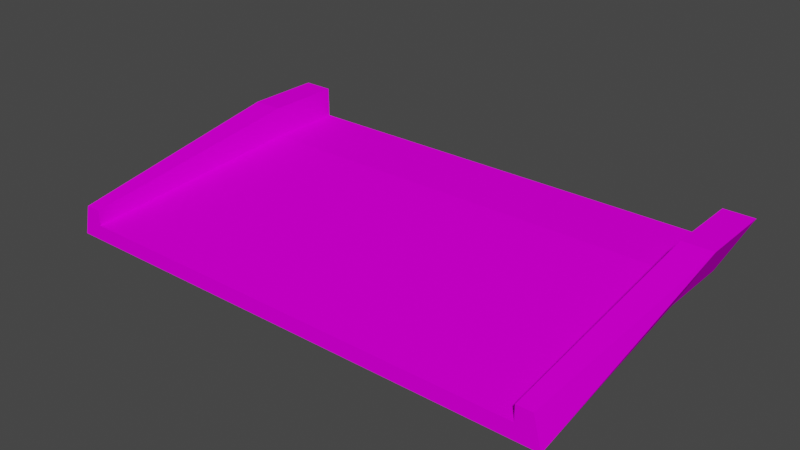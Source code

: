 # Source: glassBrgEntry.blend  (saved by Blender 4.1.23; exported with 4.5.12 LTS)
import bpy
from mathutils import Matrix  # noqa: F401  (used for matrix-valued properties, if any)

bpy.ops.wm.read_factory_settings(use_empty=True)
scene = bpy.context.scene
scene.name = 'Scene'

# ---- collections
col_collection = bpy.data.collections.new('Collection'); scene.collection.children.link(col_collection)

# ---- images (referenced by path relative to the original .blend; pixels are not part of the script)
import os
ASSET_DIR = os.environ.get("B2B_ASSET_DIR", "")  # directory of the original .blend (textures are referenced by path, not embedded)
HERE = os.path.dirname(os.path.abspath(__file__))  # packed textures are extracted next to this script under _unpacked/

def load_image(name, relpath, width, height, colorspace="sRGB"):
    """Load a texture the original file referenced (path relative to the .blend, or extracted next to this script)."""
    p = next((c for c in (os.path.join(HERE, relpath), os.path.join(ASSET_DIR, relpath)) if relpath and os.path.exists(c)), "")
    if p:
        img = bpy.data.images.load(p, check_existing=True)
        img.name = name
    else:  # same state as the original file: an image datablock whose file is absent (Cycles renders it pink)
        img = bpy.data.images.new(name, width, height)
        img.source = "FILE"
        img.filepath = "//" + (relpath or name)
    img.colorspace_settings.name = colorspace
    return img
img_trackset00_trk_c1_straight_png = load_image('trackset00_trk_c1_straight.png', 'trackset00_trk_c1_straight.png', 1024, 1024, 'sRGB')
img_trackset00_trk_tubemetal_png = load_image('trackset00_trk_tubemetal.png', 'trackset00_trk_tubemetal.png', 1024, 1024, 'sRGB')
img_trackset00_trk_curb_png = load_image('trackset00_trk_curb.png', 'trackset00_trk_curb.png', 1024, 1024, 'sRGB')
img_trackset00_trk_startline_png = load_image('trackset00_trk_startline.png', 'trackset00_trk_startline.png', 1024, 1024, 'sRGB')

# ---- materials (node trees are filled in below, after node groups)
mat_trackset00_trk_c1_straight = bpy.data.materials.new('trackset00_trk_c1_straight')
mat_trackset00_trk_c1_straight.alpha_threshold = 0.0
mat_trackset00_trk_c1_straight.use_transparent_shadow = False
mat_trackset00_trk_c1_straight.diffuse_color = (1.0, 1.0, 1.0, 1.0)
mat_trackset00_trk_c1_straight.roughness = 0.5
mat_trackset00_trk_tubemetal = bpy.data.materials.new('trackset00_trk_tubemetal')
mat_trackset00_trk_tubemetal.alpha_threshold = 0.0
mat_trackset00_trk_tubemetal.use_transparent_shadow = False
mat_trackset00_trk_tubemetal.diffuse_color = (1.0, 1.0, 1.0, 1.0)
mat_trackset00_trk_tubemetal.roughness = 0.5
mat_trackset00_trk_curb = bpy.data.materials.new('trackset00_trk_curb')
mat_trackset00_trk_curb.alpha_threshold = 0.0
mat_trackset00_trk_curb.use_transparent_shadow = False
mat_trackset00_trk_curb.diffuse_color = (1.0, 1.0, 1.0, 1.0)
mat_trackset00_trk_curb.roughness = 0.5
mat_trackset00_trk_startline = bpy.data.materials.new('trackset00_trk_startline')
mat_trackset00_trk_startline.alpha_threshold = 0.0
mat_trackset00_trk_startline.use_transparent_shadow = False
mat_trackset00_trk_startline.diffuse_color = (1.0, 1.0, 1.0, 1.0)
mat_trackset00_trk_startline.roughness = 0.5

# ---- material node trees
mat_trackset00_trk_c1_straight.use_nodes = True; mat_trackset00_trk_c1_straight.node_tree.nodes.clear()
_N = mat_trackset00_trk_c1_straight.node_tree.nodes; _L = mat_trackset00_trk_c1_straight.node_tree.links
n0 = _N.new('ShaderNodeBsdfDiffuse'); n0.name = 'Diffuse BSDF'; n0.location = (0, 0)
n1 = _N.new('ShaderNodeTexImage'); n1.name = 'Image Texture'; n1.location = (0, 0)
n1.image = img_trackset00_trk_c1_straight_png
n2 = _N.new('ShaderNodeOutputMaterial'); n2.name = 'Material Output'; n2.location = (0, 0)
_L.new(n0.outputs[0], n2.inputs[0])
_L.new(n1.outputs[0], n0.inputs[0])
n2.is_active_output = True
mat_trackset00_trk_tubemetal.use_nodes = True; mat_trackset00_trk_tubemetal.node_tree.nodes.clear()
_N = mat_trackset00_trk_tubemetal.node_tree.nodes; _L = mat_trackset00_trk_tubemetal.node_tree.links
n0 = _N.new('ShaderNodeBsdfDiffuse'); n0.name = 'Diffuse BSDF'; n0.location = (0, 0)
n1 = _N.new('ShaderNodeTexImage'); n1.name = 'Image Texture'; n1.location = (0, 0)
n1.image = img_trackset00_trk_tubemetal_png
n2 = _N.new('ShaderNodeOutputMaterial'); n2.name = 'Material Output'; n2.location = (0, 0)
_L.new(n0.outputs[0], n2.inputs[0])
_L.new(n1.outputs[0], n0.inputs[0])
n2.is_active_output = True
mat_trackset00_trk_curb.use_nodes = True; mat_trackset00_trk_curb.node_tree.nodes.clear()
_N = mat_trackset00_trk_curb.node_tree.nodes; _L = mat_trackset00_trk_curb.node_tree.links
n0 = _N.new('ShaderNodeBsdfDiffuse'); n0.name = 'Diffuse BSDF'; n0.location = (0, 0)
n1 = _N.new('ShaderNodeTexImage'); n1.name = 'Image Texture'; n1.location = (0, 0)
n1.image = img_trackset00_trk_curb_png
n2 = _N.new('ShaderNodeOutputMaterial'); n2.name = 'Material Output'; n2.location = (0, 0)
_L.new(n0.outputs[0], n2.inputs[0])
_L.new(n1.outputs[0], n0.inputs[0])
n2.is_active_output = True
mat_trackset00_trk_startline.use_nodes = True; mat_trackset00_trk_startline.node_tree.nodes.clear()
_N = mat_trackset00_trk_startline.node_tree.nodes; _L = mat_trackset00_trk_startline.node_tree.links
n0 = _N.new('ShaderNodeBsdfDiffuse'); n0.name = 'Diffuse BSDF'; n0.location = (0, 0)
n1 = _N.new('ShaderNodeTexImage'); n1.name = 'Image Texture'; n1.location = (0, 0)
n1.image = img_trackset00_trk_startline_png
n2 = _N.new('ShaderNodeOutputMaterial'); n2.name = 'Material Output'; n2.location = (0, 0)
_L.new(n0.outputs[0], n2.inputs[0])
_L.new(n1.outputs[0], n0.inputs[0])
n2.is_active_output = True

# ---- world
world_world = bpy.data.worlds.new('World'); scene.world = world_world
world_world.use_nodes = True; world_world.node_tree.nodes.clear()
_N = world_world.node_tree.nodes; _L = world_world.node_tree.links
n0 = _N.new('ShaderNodeOutputWorld'); n0.name = 'World Output'; n0.location = (300, 300)
n1 = _N.new('ShaderNodeBackground'); n1.name = 'Background'; n1.location = (10, 300)
n1.inputs[0].default_value = (0.05088, 0.05088, 0.05088, 1.0)
_L.new(n1.outputs[0], n0.inputs[0])
n0.is_active_output = True
world_world.color = (0.05088, 0.05088, 0.05088)
world_world.use_sun_shadow = False
world_world.sun_shadow_jitter_overblur = 0.0

# ---- meshes
me_track17_pmd0_mesh_008 = bpy.data.meshes.new('TRACK17.PMD0.mesh.008')
me_track17_pmd0_mesh_008.from_pydata([(16.5, -10.41, 0.0), (16.0, -10.41, 2.0), (-15.0, -10.41, 2.0), (-15.0, -10.41, 1.0), (-16.0, -10.41, 2.0), (-16.5, -10.41, 0.0), (15.0, -10.41, 1.0), (-15.0, 4.727, 2.001), (15.0, 4.727, 2.001), (15.0, 4.727, 0.0005603), (-15.0, 4.727, 0.0005603), (15.0, -10.41, 2.0), (15.0, 9.727, 0.0005603), (17.0, 4.727, 4.001), (17.0, 9.727, 4.001), (-15.0, 9.727, 0.0005603), (-15.0, 4.727, 4.001), (-15.0, 9.727, 4.001), (-15.0, 9.727, 2.001), (-17.0, 9.727, 4.001), (-17.0, 4.727, 4.001), (15.0, 9.727, 2.001), (15.0, 9.727, 4.001), (15.0, 4.727, 4.001)], [], [(3, 6, 8, 7), (0, 5, 10, 9), (12, 14, 13, 9), (9, 10, 15, 12), (16, 7, 18, 17), (10, 20, 19, 15), (21, 8, 23, 22), (19, 20, 16, 17), (22, 23, 13, 14), (7, 8, 21, 18), (8, 6, 11), (7, 2, 3), (23, 1, 13), (4, 16, 20), (5, 20, 10), (0, 13, 1), (11, 23, 8), (4, 20, 5), (11, 1, 23), (0, 9, 13), (2, 16, 4), (7, 16, 2)])
me_track17_pmd0_mesh_008.polygons.foreach_set('material_index', [0, 0, 1, 1, 1, 1, 1, 1, 1, 1, 2, 2, 2, 2, 2, 2, 2, 2, 2, 2, 2, 2])
_uv = me_track17_pmd0_mesh_008.uv_layers.new(name='UVMap')
_uv.uv.foreach_set('vector', [0.0, 0.5, 1.0, 0.5, 1.0, 1.0, 0.0, 1.0, 0.7358, 0.001241, 0.2623, 0.001813, 0.2809, -0.01493, 0.7146, -0.01508, 0.9183, 0.01342, 0.9183, 1.013, 0.09338, 1.0, 0.09338, 0.0, 0.9183, 0.01342, 0.9183, 1.013, 0.09338, 1.0, 0.09338, 0.0, 0.09338, 0.0, 0.9183, 0.01342, 0.9183, 1.013, 0.09338, 1.0, 0.9183, 0.01342, 0.9183, 1.013, 0.09338, 1.0, 0.09338, 0.0, 0.9183, 0.01342, 0.9183, 1.013, 0.09338, 1.0, 0.09338, 0.0, 0.9183, 0.1098, 0.9183, 1.013, 0.09338, 1.0, 0.09338, 0.09637, 0.9183, 0.1098, 0.9183, 1.013, 0.09338, 1.0, 0.09338, 0.09637, 0.09338, 0.0, 0.9183, 0.01342, 0.9183, 1.013, 0.09338, 1.0, 1.0, 3.0, 1.0, 0.0, 0.75, 0.0, 1.0, 3.0, 0.75, 0.0, 1.0, 0.0, 0.75, 3.0, 0.5, 0.0, 0.5, 3.0, 0.5, 0.0, 0.75, 3.0, 0.5, 3.0, 1.0, 0.0, 0.5, 3.0, 1.0, 3.0, 1.0, 0.0, 0.5, 3.0, 0.5, 0.0, 0.75, 0.0, 0.75, 3.0, 1.0, 3.0, 0.5, 0.0, 0.5, 3.0, 1.0, 0.0, 0.75, 0.0, 0.5, 0.0, 0.75, 3.0, 1.0, 0.0, 1.0, 3.0, 0.5, 3.0, 0.75, 0.0, 0.75, 3.0, 0.5, 0.0, 1.0, 3.0, 0.75, 3.0, 0.75, 0.0])
me_track17_pmd0_mesh_008.materials.append(mat_trackset00_trk_c1_straight)
me_track17_pmd0_mesh_008.materials.append(mat_trackset00_trk_tubemetal)
me_track17_pmd0_mesh_008.materials.append(mat_trackset00_trk_curb)
me_track17_pmd0_mesh_008.materials.append(mat_trackset00_trk_startline)
me_track17_pmd0_mesh_008.use_remesh_preserve_volume = False
me_track17_pmd0_mesh_008.use_remesh_preserve_attributes = False
me_track17_pmd0_mesh_008.use_mirror_vertex_groups = False
me_track17_pmd0_mesh_008.update()
me_track17_pmd0_mesh_001 = bpy.data.meshes.new('TRACK17.PMD0.mesh.001')
me_track17_pmd0_mesh_001.from_pydata([(-16.0, -10.41, 2.0), (-16.5, -10.41, 0.0), (-15.0, -10.41, 1.0), (-15.0, -10.41, 2.0), (16.5, -10.41, 0.0), (16.0, -10.41, 2.0), (15.0, -10.41, 2.0), (15.0, -10.41, 1.0)], [], [(7, 4, 5, 6), (1, 2, 3, 0), (1, 4, 7, 2)])
me_track17_pmd0_mesh_001.polygons.foreach_set('material_index', [3, 3, 3])
_uv = me_track17_pmd0_mesh_001.uv_layers.new(name='UVMap')
_uv.uv.foreach_set('vector', [0.4516, 0.3227, 0.4943, 0.2704, 0.4858, 0.3731, 0.4602, 0.3726, 0.4943, 0.2704, 0.4516, 0.3227, 0.4602, 0.3726, 0.4858, 0.3731, 0.4697, 0.2715, 0.02285, 0.2716, 0.04274, 0.3351, 0.4507, 0.3349])
me_track17_pmd0_mesh_001.materials.append(mat_trackset00_trk_c1_straight)
me_track17_pmd0_mesh_001.materials.append(mat_trackset00_trk_tubemetal)
me_track17_pmd0_mesh_001.materials.append(mat_trackset00_trk_curb)
me_track17_pmd0_mesh_001.materials.append(mat_trackset00_trk_startline)
me_track17_pmd0_mesh_001.use_remesh_preserve_volume = False
me_track17_pmd0_mesh_001.use_remesh_preserve_attributes = False
me_track17_pmd0_mesh_001.use_mirror_vertex_groups = False
me_track17_pmd0_mesh_001.update()
me_track17_pmd0_mesh_002 = bpy.data.meshes.new('TRACK17.PMD0.mesh.002')
me_track17_pmd0_mesh_002.from_pydata([(15.0, 9.727, 0.0005603), (17.0, 9.727, 4.001), (-15.0, 9.727, 0.0005603), (-15.0, 9.727, 4.001), (-15.0, 9.727, 2.001), (-17.0, 9.727, 4.001), (15.0, 9.727, 2.001), (15.0, 9.727, 4.001)], [], [(6, 7, 1, 0, 2, 5, 3, 4)])
me_track17_pmd0_mesh_002.polygons.foreach_set('material_index', [1])
_uv = me_track17_pmd0_mesh_002.uv_layers.new(name='UVMap')
_uv.uv.foreach_set('vector', [0.9183, 1.013, 0.9183, 0.1098, 0.9183, 1.013, 0.09338, 0.0, 0.09338, 0.0, 0.9183, 0.1098, 0.09338, 1.0, 0.09338, 1.0])
me_track17_pmd0_mesh_002.materials.append(mat_trackset00_trk_c1_straight)
me_track17_pmd0_mesh_002.materials.append(mat_trackset00_trk_tubemetal)
me_track17_pmd0_mesh_002.materials.append(mat_trackset00_trk_curb)
me_track17_pmd0_mesh_002.materials.append(mat_trackset00_trk_startline)
me_track17_pmd0_mesh_002.use_remesh_preserve_volume = False
me_track17_pmd0_mesh_002.use_remesh_preserve_attributes = False
me_track17_pmd0_mesh_002.use_mirror_vertex_groups = False
me_track17_pmd0_mesh_002.update()

# ---- objects
ob_main = bpy.data.objects.new('main', me_track17_pmd0_mesh_008)
ob_z = bpy.data.objects.new('z', None)
ob_z2 = bpy.data.objects.new('z2', None)
ob_empty_002 = bpy.data.objects.new('Empty.002', None)
ob_empty_003 = bpy.data.objects.new('Empty.003', None)
ob_empty_004 = bpy.data.objects.new('Empty.004', None)
ob_empty_005 = bpy.data.objects.new('Empty.005', None)
ob_empty_006 = bpy.data.objects.new('Empty.006', None)
ob_empty_007 = bpy.data.objects.new('Empty.007', None)
ob_enda = bpy.data.objects.new('endA', me_track17_pmd0_mesh_001)
ob_endb = bpy.data.objects.new('endB', me_track17_pmd0_mesh_002)

# ---- transforms, parenting, visibility, modifiers, constraints
ob_main.location = (0.0, 0.0, 0.0)
ob_main.lineart.crease_threshold = 0.0
ob_z.location = (-5.722e-06, -10.41, 0.0)
ob_z2.location = (-4.292e-06, 9.727, 0.0005603)
ob_empty_002.parent = ob_empty_006
ob_empty_002.location = (-15.0, -10.41, 1.0)
ob_empty_003.parent = ob_empty_006
ob_empty_003.location = (-15.0, 9.727, 2.001)
ob_empty_004.parent = ob_empty_007
ob_empty_004.location = (15.0, -10.41, 1.0)
ob_empty_005.parent = ob_empty_007
ob_empty_005.location = (15.0, 9.727, 2.001)
ob_empty_006.parent = ob_z
ob_empty_006.matrix_parent_inverse = Matrix(((1.0, -0.0, 0.0, 5.722e-06), (-0.0, 1.0, -0.0, 10.41), (-0.0, 0.0, 1.0, -0.0), (-0.0, 0.0, -0.0, 1.0)))
ob_empty_006.location = (0.0, 0.0, 0.0)
ob_empty_007.parent = ob_z
ob_empty_007.matrix_parent_inverse = Matrix(((1.0, -0.0, 0.0, 5.722e-06), (-0.0, 1.0, -0.0, 10.41), (-0.0, 0.0, 1.0, -0.0), (-0.0, 0.0, -0.0, 1.0)))
ob_empty_007.location = (0.0, 0.0, 0.0)
ob_enda.parent = ob_main
ob_enda.location = (0.0, 0.0, 0.0)
ob_enda.lineart.crease_threshold = 0.0
ob_endb.parent = ob_main
ob_endb.location = (0.0, 0.0, 0.0)
ob_endb.lineart.crease_threshold = 0.0

# ---- collection membership
col_collection.objects.link(ob_main)
col_collection.objects.link(ob_z)
col_collection.objects.link(ob_z2)
col_collection.objects.link(ob_empty_002)
col_collection.objects.link(ob_empty_003)
col_collection.objects.link(ob_empty_004)
col_collection.objects.link(ob_empty_005)
col_collection.objects.link(ob_empty_006)
col_collection.objects.link(ob_empty_007)
col_collection.objects.link(ob_enda)
col_collection.objects.link(ob_endb)

# ---- scene / render settings (as saved in the file)
scene.frame_start = 1; scene.frame_end = 250; scene.frame_set(1)
scene.render.engine = 'BLENDER_EEVEE_NEXT'
scene.cycles.sampling_pattern = 'TABULATED_SOBOL'
scene.cycles.use_light_tree = False
scene.eevee.ray_tracing_options.trace_max_roughness = 0.0
scene.view_settings.view_transform = 'Filmic'
bpy.context.view_layer.update()

# ---- added for rendering (the .blend has no active camera and no usable light): camera, sun
cam_auto = bpy.data.cameras.new('AutoCamera')
cam_auto.lens = 50.0
cam_auto.sensor_width = 36.0
cam_auto.clip_end = 1000.0
ob_auto_camera = bpy.data.objects.new('AutoCamera', cam_auto)
scene.collection.objects.link(ob_auto_camera)
ob_auto_camera.location = (36.7476, -44.4385, 31.3983)
ob_auto_camera.rotation_euler = (1.09748, -7.21219e-08, 0.694738)
scene.camera = ob_auto_camera
light_auto_sun = bpy.data.lights.new('AutoSun', 'SUN')
light_auto_sun.energy = 3.0
light_auto_sun.angle = 0.0523599
ob_auto_sun = bpy.data.objects.new('AutoSun', light_auto_sun)
scene.collection.objects.link(ob_auto_sun)
ob_auto_sun.rotation_euler = (0.872665, 0.174533, 0.523599)
bpy.context.view_layer.update()
